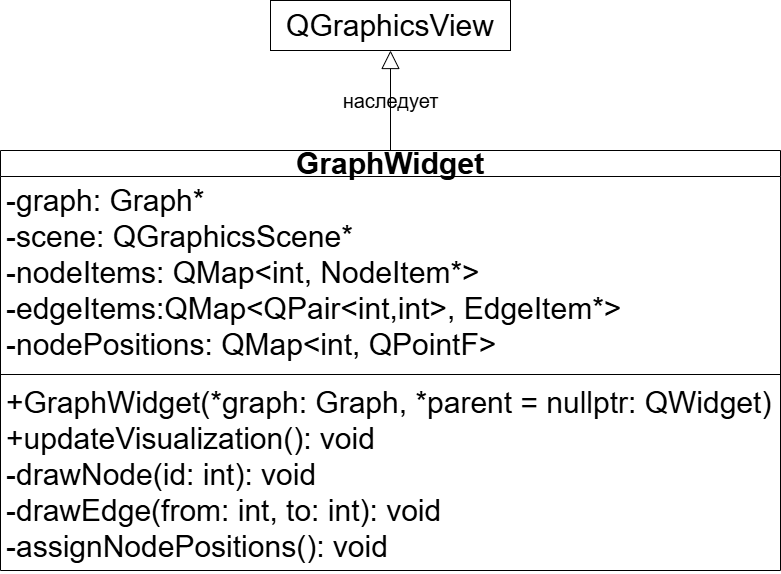

The diagram above was exported from draw.io. Its source (the exported page's mxGraphModel, read from the mxfile embedded in the PNG):
<mxGraphModel dx="1212" dy="661" grid="1" gridSize="10" guides="1" tooltips="1" connect="1" arrows="1" fold="1" page="1" pageScale="1" pageWidth="827" pageHeight="1169" background="#ffffff" math="0" shadow="0">
  <root>
    <mxCell id="0" />
    <mxCell id="1" parent="0" />
    <mxCell id="Nr61aY8SC-GHcxnZHrDY-1" parent="1" style="swimlane;fontStyle=1;align=center;verticalAlign=middle;childLayout=stackLayout;horizontal=1;startSize=26;horizontalStack=0;resizeParent=1;resizeParentMax=0;resizeLast=0;collapsible=1;marginBottom=0;whiteSpace=wrap;fontSize=30;labelBackgroundColor=none;fontColor=default;" value="GraphWidget" vertex="1">
      <mxGeometry height="420" width="780" x="30" y="230" as="geometry" />
    </mxCell>
    <mxCell id="Nr61aY8SC-GHcxnZHrDY-2" parent="Nr61aY8SC-GHcxnZHrDY-1" style="text;strokeColor=none;fillColor=none;align=left;verticalAlign=top;spacingLeft=4;spacingRight=4;overflow=hidden;rotatable=0;points=[[0,0.5],[1,0.5]];portConstraint=eastwest;whiteSpace=wrap;fontSize=30;" value="-graph: Graph* &#10;-scene: QGraphicsScene* &#10;-nodeItems: QMap&lt;int, NodeItem*&gt; &#10;-edgeItems:QMap&lt;QPair&lt;int,int&gt;, EdgeItem*&gt; &#10;-nodePositions: QMap&lt;int, QPointF&gt; " vertex="1">
      <mxGeometry height="194" width="780" y="26" as="geometry" />
    </mxCell>
    <mxCell id="Nr61aY8SC-GHcxnZHrDY-3" parent="Nr61aY8SC-GHcxnZHrDY-1" style="line;strokeWidth=1;fillColor=none;align=left;verticalAlign=middle;spacingTop=-1;spacingLeft=3;spacingRight=3;rotatable=0;labelPosition=right;points=[];portConstraint=eastwest;strokeColor=inherit;" value="" vertex="1">
      <mxGeometry height="8" width="780" y="220" as="geometry" />
    </mxCell>
    <mxCell id="Nr61aY8SC-GHcxnZHrDY-4" parent="Nr61aY8SC-GHcxnZHrDY-1" style="text;strokeColor=none;fillColor=none;align=left;verticalAlign=top;spacingLeft=4;spacingRight=4;overflow=hidden;rotatable=0;points=[[0,0.5],[1,0.5]];portConstraint=eastwest;whiteSpace=wrap;fontSize=30;fontColor=default;" value="+GraphWidget(*graph: Graph, *parent = nullptr: QWidget)&#10;+updateVisualization(): void &#10;-drawNode(id: int): void &#10;-drawEdge(from: int, to: int): void &#10;-assignNodePositions(): void &#10;&#10;" vertex="1">
      <mxGeometry height="192" width="780" y="228" as="geometry" />
    </mxCell>
    <mxCell id="Nr61aY8SC-GHcxnZHrDY-5" parent="1" style="whiteSpace=wrap;fontSize=30;labelBackgroundColor=none;fontColor=default;" value="QGraphicsView" vertex="1">
      <mxGeometry height="50" width="240" x="300" y="80" as="geometry" />
    </mxCell>
    <mxCell id="Nr61aY8SC-GHcxnZHrDY-6" edge="1" parent="1" source="Nr61aY8SC-GHcxnZHrDY-1" style="endArrow=block;endSize=16;endFill=0;html=1;rounded=0;entryX=0.5;entryY=1;entryDx=0;entryDy=0;exitX=0.5;exitY=0;exitDx=0;exitDy=0;fontSize=20;labelBackgroundColor=none;" target="Nr61aY8SC-GHcxnZHrDY-5" value="наследует">
      <mxGeometry relative="1" width="160" as="geometry">
        <mxPoint x="366" y="220" as="sourcePoint" />
        <mxPoint x="526" y="220" as="targetPoint" />
      </mxGeometry>
    </mxCell>
  </root>
</mxGraphModel>